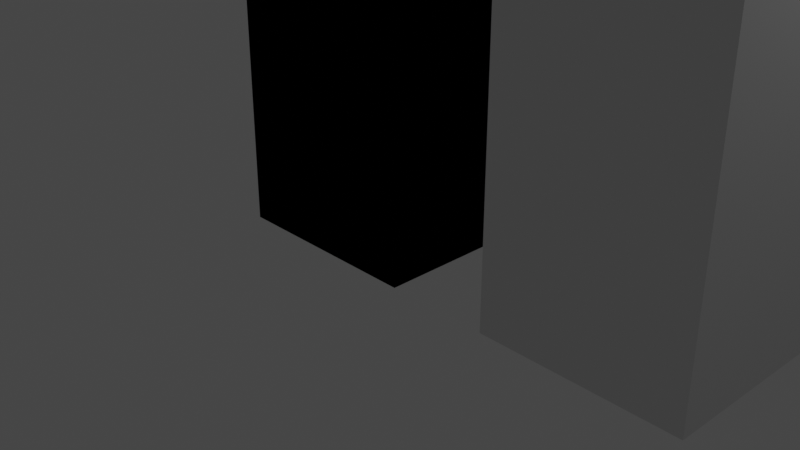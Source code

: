 # Source: Experemant_I_Forgot_How_Skinning_Worked_LOL_Sry.blend  (saved by Blender 4.1.15; exported with 4.5.12 LTS)
import bpy
from mathutils import Matrix  # noqa: F401  (used for matrix-valued properties, if any)

bpy.ops.wm.read_factory_settings(use_empty=True)
scene = bpy.context.scene
scene.name = 'Scene'

# ---- collections
col_collection = bpy.data.collections.new('Collection'); scene.collection.children.link(col_collection)

# ---- materials (node trees are filled in below, after node groups)
mat_material = bpy.data.materials.new('Material')
mat_material.alpha_threshold = 0.0
mat_material.use_transparent_shadow = False
mat_material.line_color = (0.0, 0.0, 0.0, 1.0)

# ---- material node trees
mat_material.use_nodes = True; mat_material.node_tree.nodes.clear()
_N = mat_material.node_tree.nodes; _L = mat_material.node_tree.links
n0 = _N.new('ShaderNodeOutputMaterial'); n0.name = 'Material Output'; n0.location = (300, 300)
n1 = _N.new('ShaderNodeBsdfPrincipled'); n1.name = 'Principled BSDF'; n1.location = (10, 300)
n1.distribution = 'GGX'
n1.subsurface_method = 'RANDOM_WALK_SKIN'
n1.inputs[2].default_value = 0.4
n1.inputs[3].default_value = 1.45
n1.inputs[27].default_value = (0.0, 0.0, 0.0, 1.0)
n1.inputs[28].default_value = 1.0
_L.new(n1.outputs[0], n0.inputs[0])
n0.is_active_output = True

# ---- world
world_world = bpy.data.worlds.new('World'); scene.world = world_world
world_world.use_nodes = True; world_world.node_tree.nodes.clear()
_N = world_world.node_tree.nodes; _L = world_world.node_tree.links
n0 = _N.new('ShaderNodeOutputWorld'); n0.name = 'World Output'; n0.location = (300, 300)
n1 = _N.new('ShaderNodeBackground'); n1.name = 'Background'; n1.location = (10, 300)
n1.inputs[0].default_value = (0.05088, 0.05088, 0.05088, 1.0)
_L.new(n1.outputs[0], n0.inputs[0])
n0.is_active_output = True
world_world.color = (0.05088, 0.05088, 0.05088)
world_world.use_sun_shadow = False
world_world.sun_shadow_jitter_overblur = 0.0

# ---- cameras
cam_camera = bpy.data.cameras.new('Camera')
cam_camera.clip_end = 100.0
cam_camera.ortho_scale = 7.314

# ---- lights
light_light = bpy.data.lights.new('Light', 'POINT')
light_light.transmission_factor = 0.0
light_light.use_soft_falloff = False
light_light.energy = 1000.0
light_light.shadow_soft_size = 0.1
light_light.shadow_maximum_resolution = 0.006
light_light.use_absolute_resolution = True

# ---- meshes
me_cube = bpy.data.meshes.new('Cube')
me_cube.from_pydata([(1.0, 1.0, 7.0), (1.0, 1.0, 0.0), (1.0, -1.0, 7.0), (1.0, -1.0, 0.0), (-1.0, 1.0, 7.0), (-1.0, 1.0, 0.0), (-1.0, -1.0, 7.0), (-1.0, -1.0, 0.0), (1.0, 1.0, 6.417), (1.0, 1.0, 5.833), (1.0, 1.0, 5.25), (1.0, 1.0, 4.667), (1.0, 1.0, 4.083), (1.0, 1.0, 3.5), (1.0, 1.0, 2.917), (1.0, 1.0, 2.333), (1.0, 1.0, 1.75), (1.0, 1.0, 1.167), (1.0, 1.0, 0.5833), (-1.0, -1.0, 0.5833), (-1.0, -1.0, 1.167), (-1.0, -1.0, 1.75), (-1.0, -1.0, 2.333), (-1.0, -1.0, 2.917), (-1.0, -1.0, 3.5), (-1.0, -1.0, 4.083), (-1.0, -1.0, 4.667), (-1.0, -1.0, 5.25), (-1.0, -1.0, 5.833), (-1.0, -1.0, 6.417), (1.0, -1.0, 6.417), (1.0, -1.0, 5.833), (1.0, -1.0, 5.25), (1.0, -1.0, 4.667), (1.0, -1.0, 4.083), (1.0, -1.0, 3.5), (1.0, -1.0, 2.917), (1.0, -1.0, 2.333), (1.0, -1.0, 1.75), (1.0, -1.0, 1.167), (1.0, -1.0, 0.5833), (-1.0, 1.0, 6.417), (-1.0, 1.0, 5.833), (-1.0, 1.0, 5.25), (-1.0, 1.0, 4.667), (-1.0, 1.0, 4.083), (-1.0, 1.0, 3.5), (-1.0, 1.0, 2.917), (-1.0, 1.0, 2.333), (-1.0, 1.0, 1.75), (-1.0, 1.0, 1.167), (-1.0, 1.0, 0.5833)], [], [(0, 4, 6, 2), (30, 2, 6, 29), (29, 6, 4, 41), (5, 1, 3, 7), (8, 0, 2, 30), (41, 4, 0, 8), (5, 51, 18, 1), (51, 50, 17, 18), (50, 49, 16, 17), (49, 48, 15, 16), (48, 47, 14, 15), (47, 46, 13, 14), (46, 45, 12, 13), (45, 44, 11, 12), (44, 43, 10, 11), (43, 42, 9, 10), (42, 41, 8, 9), (1, 18, 40, 3), (18, 17, 39, 40), (17, 16, 38, 39), (16, 15, 37, 38), (15, 14, 36, 37), (14, 13, 35, 36), (13, 12, 34, 35), (12, 11, 33, 34), (11, 10, 32, 33), (10, 9, 31, 32), (9, 8, 30, 31), (7, 19, 51, 5), (19, 20, 50, 51), (20, 21, 49, 50), (21, 22, 48, 49), (22, 23, 47, 48), (23, 24, 46, 47), (24, 25, 45, 46), (25, 26, 44, 45), (26, 27, 43, 44), (27, 28, 42, 43), (28, 29, 41, 42), (3, 40, 19, 7), (40, 39, 20, 19), (39, 38, 21, 20), (38, 37, 22, 21), (37, 36, 23, 22), (36, 35, 24, 23), (35, 34, 25, 24), (34, 33, 26, 25), (33, 32, 27, 26), (32, 31, 28, 27), (31, 30, 29, 28)])
_uv = me_cube.uv_layers.new(name='UVMap')
_uv.uv.foreach_set('vector', [0.625, 0.5, 0.875, 0.5, 0.875, 0.75, 0.625, 0.75, 0.6042, 0.75, 0.625, 0.75, 0.625, 1.0, 0.6042, 1.0, 0.6042, 0.0, 0.625, 0.0, 0.625, 0.25, 0.6042, 0.25, 0.125, 0.5, 0.375, 0.5, 0.375, 0.75, 0.125, 0.75, 0.6042, 0.5, 0.625, 0.5, 0.625, 0.75, 0.6042, 0.75, 0.6042, 0.25, 0.625, 0.25, 0.625, 0.5, 0.6042, 0.5, 0.375, 0.25, 0.3958, 0.25, 0.3958, 0.5, 0.375, 0.5, 0.3958, 0.25, 0.4167, 0.25, 0.4167, 0.5, 0.3958, 0.5, 0.4167, 0.25, 0.4375, 0.25, 0.4375, 0.5, 0.4167, 0.5, 0.4375, 0.25, 0.4583, 0.25, 0.4583, 0.5, 0.4375, 0.5, 0.4583, 0.25, 0.4792, 0.25, 0.4792, 0.5, 0.4583, 0.5, 0.4792, 0.25, 0.5, 0.25, 0.5, 0.5, 0.4792, 0.5, 0.5, 0.25, 0.5208, 0.25, 0.5208, 0.5, 0.5, 0.5, 0.5208, 0.25, 0.5417, 0.25, 0.5417, 0.5, 0.5208, 0.5, 0.5417, 0.25, 0.5625, 0.25, 0.5625, 0.5, 0.5417, 0.5, 0.5625, 0.25, 0.5833, 0.25, 0.5833, 0.5, 0.5625, 0.5, 0.5833, 0.25, 0.6042, 0.25, 0.6042, 0.5, 0.5833, 0.5, 0.375, 0.5, 0.3958, 0.5, 0.3958, 0.75, 0.375, 0.75, 0.3958, 0.5, 0.4167, 0.5, 0.4167, 0.75, 0.3958, 0.75, 0.4167, 0.5, 0.4375, 0.5, 0.4375, 0.75, 0.4167, 0.75, 0.4375, 0.5, 0.4583, 0.5, 0.4583, 0.75, 0.4375, 0.75, 0.4583, 0.5, 0.4792, 0.5, 0.4792, 0.75, 0.4583, 0.75, 0.4792, 0.5, 0.5, 0.5, 0.5, 0.75, 0.4792, 0.75, 0.5, 0.5, 0.5208, 0.5, 0.5208, 0.75, 0.5, 0.75, 0.5208, 0.5, 0.5417, 0.5, 0.5417, 0.75, 0.5208, 0.75, 0.5417, 0.5, 0.5625, 0.5, 0.5625, 0.75, 0.5417, 0.75, 0.5625, 0.5, 0.5833, 0.5, 0.5833, 0.75, 0.5625, 0.75, 0.5833, 0.5, 0.6042, 0.5, 0.6042, 0.75, 0.5833, 0.75, 0.375, 0.0, 0.3958, 0.0, 0.3958, 0.25, 0.375, 0.25, 0.3958, 0.0, 0.4167, 0.0, 0.4167, 0.25, 0.3958, 0.25, 0.4167, 0.0, 0.4375, 0.0, 0.4375, 0.25, 0.4167, 0.25, 0.4375, 0.0, 0.4583, 0.0, 0.4583, 0.25, 0.4375, 0.25, 0.4583, 0.0, 0.4792, 0.0, 0.4792, 0.25, 0.4583, 0.25, 0.4792, 0.0, 0.5, 0.0, 0.5, 0.25, 0.4792, 0.25, 0.5, 0.0, 0.5208, 0.0, 0.5208, 0.25, 0.5, 0.25, 0.5208, 0.0, 0.5417, 0.0, 0.5417, 0.25, 0.5208, 0.25, 0.5417, 0.0, 0.5625, 0.0, 0.5625, 0.25, 0.5417, 0.25, 0.5625, 0.0, 0.5833, 0.0, 0.5833, 0.25, 0.5625, 0.25, 0.5833, 0.0, 0.6042, 0.0, 0.6042, 0.25, 0.5833, 0.25, 0.375, 0.75, 0.3958, 0.75, 0.3958, 1.0, 0.375, 1.0, 0.3958, 0.75, 0.4167, 0.75, 0.4167, 1.0, 0.3958, 1.0, 0.4167, 0.75, 0.4375, 0.75, 0.4375, 1.0, 0.4167, 1.0, 0.4375, 0.75, 0.4583, 0.75, 0.4583, 1.0, 0.4375, 1.0, 0.4583, 0.75, 0.4792, 0.75, 0.4792, 1.0, 0.4583, 1.0, 0.4792, 0.75, 0.5, 0.75, 0.5, 1.0, 0.4792, 1.0, 0.5, 0.75, 0.5208, 0.75, 0.5208, 1.0, 0.5, 1.0, 0.5208, 0.75, 0.5417, 0.75, 0.5417, 1.0, 0.5208, 1.0, 0.5417, 0.75, 0.5625, 0.75, 0.5625, 1.0, 0.5417, 1.0, 0.5625, 0.75, 0.5833, 0.75, 0.5833, 1.0, 0.5625, 1.0, 0.5833, 0.75, 0.6042, 0.75, 0.6042, 1.0, 0.5833, 1.0])
me_cube.materials.append(mat_material)
me_cube.use_remesh_preserve_volume = False
me_cube.use_remesh_preserve_attributes = False
me_cube.use_mirror_vertex_groups = False
me_cube.update()
me_cube_001 = bpy.data.meshes.new('Cube.001')
me_cube_001.from_pydata([(-1.0, -1.0, 0.0), (-1.0, -1.0, 7.0), (-1.0, 1.0, 0.0), (-1.0, 1.0, 7.0), (1.0, -1.0, 0.0), (1.0, -1.0, 7.0), (1.0, 1.0, 0.0), (1.0, 1.0, 7.0), (-1.0, -1.0, 0.2692), (-1.0, -1.0, 0.5385), (-1.0, -1.0, 0.8077), (-1.0, -1.0, 1.077), (-1.0, -1.0, 1.346), (-1.0, -1.0, 1.615), (-1.0, -1.0, 1.885), (-1.0, -1.0, 2.154), (-1.0, -1.0, 2.423), (-1.0, -1.0, 2.692), (-1.0, -1.0, 2.962), (-1.0, -1.0, 3.231), (-1.0, -1.0, 3.5), (-1.0, -1.0, 3.769), (-1.0, -1.0, 4.038), (-1.0, -1.0, 4.308), (-1.0, -1.0, 4.577), (-1.0, -1.0, 4.846), (-1.0, -1.0, 5.115), (-1.0, -1.0, 5.385), (-1.0, -1.0, 5.654), (-1.0, -1.0, 5.923), (-1.0, -1.0, 6.192), (-1.0, -1.0, 6.462), (-1.0, -1.0, 6.731), (-1.0, 1.0, 6.731), (-1.0, 1.0, 6.462), (-1.0, 1.0, 6.192), (-1.0, 1.0, 5.923), (-1.0, 1.0, 5.654), (-1.0, 1.0, 5.385), (-1.0, 1.0, 5.115), (-1.0, 1.0, 4.846), (-1.0, 1.0, 4.577), (-1.0, 1.0, 4.308), (-1.0, 1.0, 4.038), (-1.0, 1.0, 3.769), (-1.0, 1.0, 3.5), (-1.0, 1.0, 3.231), (-1.0, 1.0, 2.962), (-1.0, 1.0, 2.692), (-1.0, 1.0, 2.423), (-1.0, 1.0, 2.154), (-1.0, 1.0, 1.885), (-1.0, 1.0, 1.615), (-1.0, 1.0, 1.346), (-1.0, 1.0, 1.077), (-1.0, 1.0, 0.8077), (-1.0, 1.0, 0.5385), (-1.0, 1.0, 0.2692), (1.0, 1.0, 6.731), (1.0, 1.0, 6.462), (1.0, 1.0, 6.192), (1.0, 1.0, 5.923), (1.0, 1.0, 5.654), (1.0, 1.0, 5.385), (1.0, 1.0, 5.115), (1.0, 1.0, 4.846), (1.0, 1.0, 4.577), (1.0, 1.0, 4.308), (1.0, 1.0, 4.038), (1.0, 1.0, 3.769), (1.0, 1.0, 3.5), (1.0, 1.0, 3.231), (1.0, 1.0, 2.962), (1.0, 1.0, 2.692), (1.0, 1.0, 2.423), (1.0, 1.0, 2.154), (1.0, 1.0, 1.885), (1.0, 1.0, 1.615), (1.0, 1.0, 1.346), (1.0, 1.0, 1.077), (1.0, 1.0, 0.8077), (1.0, 1.0, 0.5385), (1.0, 1.0, 0.2692), (1.0, -1.0, 6.731), (1.0, -1.0, 6.462), (1.0, -1.0, 6.192), (1.0, -1.0, 5.923), (1.0, -1.0, 5.654), (1.0, -1.0, 5.385), (1.0, -1.0, 5.115), (1.0, -1.0, 4.846), (1.0, -1.0, 4.577), (1.0, -1.0, 4.308), (1.0, -1.0, 4.038), (1.0, -1.0, 3.769), (1.0, -1.0, 3.5), (1.0, -1.0, 3.231), (1.0, -1.0, 2.962), (1.0, -1.0, 2.692), (1.0, -1.0, 2.423), (1.0, -1.0, 2.154), (1.0, -1.0, 1.885), (1.0, -1.0, 1.615), (1.0, -1.0, 1.346), (1.0, -1.0, 1.077), (1.0, -1.0, 0.8077), (1.0, -1.0, 0.5385), (1.0, -1.0, 0.2692), (2.045, -1.0, 0.0), (2.045, -1.0, 7.0), (2.045, 1.0, 0.0), (2.045, 1.0, 7.0), (4.045, -1.0, 0.0), (4.045, -1.0, 7.0), (4.045, 1.0, 0.0), (4.045, 1.0, 7.0), (2.045, -1.0, 0.2692), (2.045, -1.0, 0.5385), (2.045, -1.0, 0.8077), (2.045, -1.0, 1.077), (2.045, -1.0, 1.346), (2.045, -1.0, 1.615), (2.045, -1.0, 1.885), (2.045, -1.0, 2.154), (2.045, -1.0, 2.423), (2.045, -1.0, 2.692), (2.045, -1.0, 2.962), (2.045, -1.0, 3.231), (2.045, -1.0, 3.5), (2.045, -1.0, 3.769), (2.045, -1.0, 4.038), (2.045, -1.0, 4.308), (2.045, -1.0, 4.577), (2.045, -1.0, 4.846), (2.045, -1.0, 5.115), (2.045, -1.0, 5.385), (2.045, -1.0, 5.654), (2.045, -1.0, 5.923), (2.045, -1.0, 6.192), (2.045, -1.0, 6.462), (2.045, -1.0, 6.731), (2.045, 1.0, 6.731), (2.045, 1.0, 6.462), (2.045, 1.0, 6.192), (2.045, 1.0, 5.923), (2.045, 1.0, 5.654), (2.045, 1.0, 5.385), (2.045, 1.0, 5.115), (2.045, 1.0, 4.846), (2.045, 1.0, 4.577), (2.045, 1.0, 4.308), (2.045, 1.0, 4.038), (2.045, 1.0, 3.769), (2.045, 1.0, 3.5), (2.045, 1.0, 3.231), (2.045, 1.0, 2.962), (2.045, 1.0, 2.692), (2.045, 1.0, 2.423), (2.045, 1.0, 2.154), (2.045, 1.0, 1.885), (2.045, 1.0, 1.615), (2.045, 1.0, 1.346), (2.045, 1.0, 1.077), (2.045, 1.0, 0.8077), (2.045, 1.0, 0.5385), (2.045, 1.0, 0.2692), (4.045, 1.0, 6.731), (4.045, 1.0, 6.462), (4.045, 1.0, 6.192), (4.045, 1.0, 5.923), (4.045, 1.0, 5.654), (4.045, 1.0, 5.385), (4.045, 1.0, 5.115), (4.045, 1.0, 4.846), (4.045, 1.0, 4.577), (4.045, 1.0, 4.308), (4.045, 1.0, 4.038), (4.045, 1.0, 3.769), (4.045, 1.0, 3.5), (4.045, 1.0, 3.231), (4.045, 1.0, 2.962), (4.045, 1.0, 2.692), (4.045, 1.0, 2.423), (4.045, 1.0, 2.154), (4.045, 1.0, 1.885), (4.045, 1.0, 1.615), (4.045, 1.0, 1.346), (4.045, 1.0, 1.077), (4.045, 1.0, 0.8077), (4.045, 1.0, 0.5385), (4.045, 1.0, 0.2692), (4.045, -1.0, 6.731), (4.045, -1.0, 6.462), (4.045, -1.0, 6.192), (4.045, -1.0, 5.923), (4.045, -1.0, 5.654), (4.045, -1.0, 5.385), (4.045, -1.0, 5.115), (4.045, -1.0, 4.846), (4.045, -1.0, 4.577), (4.045, -1.0, 4.308), (4.045, -1.0, 4.038), (4.045, -1.0, 3.769), (4.045, -1.0, 3.5), (4.045, -1.0, 3.231), (4.045, -1.0, 2.962), (4.045, -1.0, 2.692), (4.045, -1.0, 2.423), (4.045, -1.0, 2.154), (4.045, -1.0, 1.885), (4.045, -1.0, 1.615), (4.045, -1.0, 1.346), (4.045, -1.0, 1.077), (4.045, -1.0, 0.8077), (4.045, -1.0, 0.5385), (4.045, -1.0, 0.2692)], [], [(32, 1, 3, 33), (33, 3, 7, 58), (58, 7, 5, 83), (83, 5, 1, 32), (2, 6, 4, 0), (7, 3, 1, 5), (4, 107, 8, 0), (107, 106, 9, 8), (106, 105, 10, 9), (105, 104, 11, 10), (104, 103, 12, 11), (103, 102, 13, 12), (102, 101, 14, 13), (101, 100, 15, 14), (100, 99, 16, 15), (99, 98, 17, 16), (98, 97, 18, 17), (97, 96, 19, 18), (96, 95, 20, 19), (95, 94, 21, 20), (94, 93, 22, 21), (93, 92, 23, 22), (92, 91, 24, 23), (91, 90, 25, 24), (90, 89, 26, 25), (89, 88, 27, 26), (88, 87, 28, 27), (87, 86, 29, 28), (86, 85, 30, 29), (85, 84, 31, 30), (84, 83, 32, 31), (6, 82, 107, 4), (82, 81, 106, 107), (81, 80, 105, 106), (80, 79, 104, 105), (79, 78, 103, 104), (78, 77, 102, 103), (77, 76, 101, 102), (76, 75, 100, 101), (75, 74, 99, 100), (74, 73, 98, 99), (73, 72, 97, 98), (72, 71, 96, 97), (71, 70, 95, 96), (70, 69, 94, 95), (69, 68, 93, 94), (68, 67, 92, 93), (67, 66, 91, 92), (66, 65, 90, 91), (65, 64, 89, 90), (64, 63, 88, 89), (63, 62, 87, 88), (62, 61, 86, 87), (61, 60, 85, 86), (60, 59, 84, 85), (59, 58, 83, 84), (2, 57, 82, 6), (57, 56, 81, 82), (56, 55, 80, 81), (55, 54, 79, 80), (54, 53, 78, 79), (53, 52, 77, 78), (52, 51, 76, 77), (51, 50, 75, 76), (50, 49, 74, 75), (49, 48, 73, 74), (48, 47, 72, 73), (47, 46, 71, 72), (46, 45, 70, 71), (45, 44, 69, 70), (44, 43, 68, 69), (43, 42, 67, 68), (42, 41, 66, 67), (41, 40, 65, 66), (40, 39, 64, 65), (39, 38, 63, 64), (38, 37, 62, 63), (37, 36, 61, 62), (36, 35, 60, 61), (35, 34, 59, 60), (34, 33, 58, 59), (0, 8, 57, 2), (8, 9, 56, 57), (9, 10, 55, 56), (10, 11, 54, 55), (11, 12, 53, 54), (12, 13, 52, 53), (13, 14, 51, 52), (14, 15, 50, 51), (15, 16, 49, 50), (16, 17, 48, 49), (17, 18, 47, 48), (18, 19, 46, 47), (19, 20, 45, 46), (20, 21, 44, 45), (21, 22, 43, 44), (22, 23, 42, 43), (23, 24, 41, 42), (24, 25, 40, 41), (25, 26, 39, 40), (26, 27, 38, 39), (27, 28, 37, 38), (28, 29, 36, 37), (29, 30, 35, 36), (30, 31, 34, 35), (31, 32, 33, 34), (140, 109, 111, 141), (141, 111, 115, 166), (166, 115, 113, 191), (191, 113, 109, 140), (110, 114, 112, 108), (115, 111, 109, 113), (112, 215, 116, 108), (215, 214, 117, 116), (214, 213, 118, 117), (213, 212, 119, 118), (212, 211, 120, 119), (211, 210, 121, 120), (210, 209, 122, 121), (209, 208, 123, 122), (208, 207, 124, 123), (207, 206, 125, 124), (206, 205, 126, 125), (205, 204, 127, 126), (204, 203, 128, 127), (203, 202, 129, 128), (202, 201, 130, 129), (201, 200, 131, 130), (200, 199, 132, 131), (199, 198, 133, 132), (198, 197, 134, 133), (197, 196, 135, 134), (196, 195, 136, 135), (195, 194, 137, 136), (194, 193, 138, 137), (193, 192, 139, 138), (192, 191, 140, 139), (114, 190, 215, 112), (190, 189, 214, 215), (189, 188, 213, 214), (188, 187, 212, 213), (187, 186, 211, 212), (186, 185, 210, 211), (185, 184, 209, 210), (184, 183, 208, 209), (183, 182, 207, 208), (182, 181, 206, 207), (181, 180, 205, 206), (180, 179, 204, 205), (179, 178, 203, 204), (178, 177, 202, 203), (177, 176, 201, 202), (176, 175, 200, 201), (175, 174, 199, 200), (174, 173, 198, 199), (173, 172, 197, 198), (172, 171, 196, 197), (171, 170, 195, 196), (170, 169, 194, 195), (169, 168, 193, 194), (168, 167, 192, 193), (167, 166, 191, 192), (110, 165, 190, 114), (165, 164, 189, 190), (164, 163, 188, 189), (163, 162, 187, 188), (162, 161, 186, 187), (161, 160, 185, 186), (160, 159, 184, 185), (159, 158, 183, 184), (158, 157, 182, 183), (157, 156, 181, 182), (156, 155, 180, 181), (155, 154, 179, 180), (154, 153, 178, 179), (153, 152, 177, 178), (152, 151, 176, 177), (151, 150, 175, 176), (150, 149, 174, 175), (149, 148, 173, 174), (148, 147, 172, 173), (147, 146, 171, 172), (146, 145, 170, 171), (145, 144, 169, 170), (144, 143, 168, 169), (143, 142, 167, 168), (142, 141, 166, 167), (108, 116, 165, 110), (116, 117, 164, 165), (117, 118, 163, 164), (118, 119, 162, 163), (119, 120, 161, 162), (120, 121, 160, 161), (121, 122, 159, 160), (122, 123, 158, 159), (123, 124, 157, 158), (124, 125, 156, 157), (125, 126, 155, 156), (126, 127, 154, 155), (127, 128, 153, 154), (128, 129, 152, 153), (129, 130, 151, 152), (130, 131, 150, 151), (131, 132, 149, 150), (132, 133, 148, 149), (133, 134, 147, 148), (134, 135, 146, 147), (135, 136, 145, 146), (136, 137, 144, 145), (137, 138, 143, 144), (138, 139, 142, 143), (139, 140, 141, 142)])
_uv = me_cube_001.uv_layers.new(name='UVMap')
_uv.uv.foreach_set('vector', [0.6154, 0.0, 0.625, 0.0, 0.625, 0.25, 0.6154, 0.25, 0.6154, 0.25, 0.625, 0.25, 0.625, 0.5, 0.6154, 0.5, 0.6154, 0.5, 0.625, 0.5, 0.625, 0.75, 0.6154, 0.75, 0.6154, 0.75, 0.625, 0.75, 0.625, 1.0, 0.6154, 1.0, 0.125, 0.5, 0.375, 0.5, 0.375, 0.75, 0.125, 0.75, 0.625, 0.5, 0.875, 0.5, 0.875, 0.75, 0.625, 0.75, 0.375, 0.75, 0.3846, 0.75, 0.3846, 1.0, 0.375, 1.0, 0.3846, 0.75, 0.3942, 0.75, 0.3942, 1.0, 0.3846, 1.0, 0.3942, 0.75, 0.4038, 0.75, 0.4038, 1.0, 0.3942, 1.0, 0.4038, 0.75, 0.4135, 0.75, 0.4135, 1.0, 0.4038, 1.0, 0.4135, 0.75, 0.4231, 0.75, 0.4231, 1.0, 0.4135, 1.0, 0.4231, 0.75, 0.4327, 0.75, 0.4327, 1.0, 0.4231, 1.0, 0.4327, 0.75, 0.4423, 0.75, 0.4423, 1.0, 0.4327, 1.0, 0.4423, 0.75, 0.4519, 0.75, 0.4519, 1.0, 0.4423, 1.0, 0.4519, 0.75, 0.4615, 0.75, 0.4615, 1.0, 0.4519, 1.0, 0.4615, 0.75, 0.4712, 0.75, 0.4712, 1.0, 0.4615, 1.0, 0.4712, 0.75, 0.4808, 0.75, 0.4808, 1.0, 0.4712, 1.0, 0.4808, 0.75, 0.4904, 0.75, 0.4904, 1.0, 0.4808, 1.0, 0.4904, 0.75, 0.5, 0.75, 0.5, 1.0, 0.4904, 1.0, 0.5, 0.75, 0.5096, 0.75, 0.5096, 1.0, 0.5, 1.0, 0.5096, 0.75, 0.5192, 0.75, 0.5192, 1.0, 0.5096, 1.0, 0.5192, 0.75, 0.5288, 0.75, 0.5288, 1.0, 0.5192, 1.0, 0.5288, 0.75, 0.5385, 0.75, 0.5385, 1.0, 0.5288, 1.0, 0.5385, 0.75, 0.5481, 0.75, 0.5481, 1.0, 0.5385, 1.0, 0.5481, 0.75, 0.5577, 0.75, 0.5577, 1.0, 0.5481, 1.0, 0.5577, 0.75, 0.5673, 0.75, 0.5673, 1.0, 0.5577, 1.0, 0.5673, 0.75, 0.5769, 0.75, 0.5769, 1.0, 0.5673, 1.0, 0.5769, 0.75, 0.5865, 0.75, 0.5865, 1.0, 0.5769, 1.0, 0.5865, 0.75, 0.5962, 0.75, 0.5962, 1.0, 0.5865, 1.0, 0.5962, 0.75, 0.6058, 0.75, 0.6058, 1.0, 0.5962, 1.0, 0.6058, 0.75, 0.6154, 0.75, 0.6154, 1.0, 0.6058, 1.0, 0.375, 0.5, 0.3846, 0.5, 0.3846, 0.75, 0.375, 0.75, 0.3846, 0.5, 0.3942, 0.5, 0.3942, 0.75, 0.3846, 0.75, 0.3942, 0.5, 0.4038, 0.5, 0.4038, 0.75, 0.3942, 0.75, 0.4038, 0.5, 0.4135, 0.5, 0.4135, 0.75, 0.4038, 0.75, 0.4135, 0.5, 0.4231, 0.5, 0.4231, 0.75, 0.4135, 0.75, 0.4231, 0.5, 0.4327, 0.5, 0.4327, 0.75, 0.4231, 0.75, 0.4327, 0.5, 0.4423, 0.5, 0.4423, 0.75, 0.4327, 0.75, 0.4423, 0.5, 0.4519, 0.5, 0.4519, 0.75, 0.4423, 0.75, 0.4519, 0.5, 0.4615, 0.5, 0.4615, 0.75, 0.4519, 0.75, 0.4615, 0.5, 0.4712, 0.5, 0.4712, 0.75, 0.4615, 0.75, 0.4712, 0.5, 0.4808, 0.5, 0.4808, 0.75, 0.4712, 0.75, 0.4808, 0.5, 0.4904, 0.5, 0.4904, 0.75, 0.4808, 0.75, 0.4904, 0.5, 0.5, 0.5, 0.5, 0.75, 0.4904, 0.75, 0.5, 0.5, 0.5096, 0.5, 0.5096, 0.75, 0.5, 0.75, 0.5096, 0.5, 0.5192, 0.5, 0.5192, 0.75, 0.5096, 0.75, 0.5192, 0.5, 0.5288, 0.5, 0.5288, 0.75, 0.5192, 0.75, 0.5288, 0.5, 0.5385, 0.5, 0.5385, 0.75, 0.5288, 0.75, 0.5385, 0.5, 0.5481, 0.5, 0.5481, 0.75, 0.5385, 0.75, 0.5481, 0.5, 0.5577, 0.5, 0.5577, 0.75, 0.5481, 0.75, 0.5577, 0.5, 0.5673, 0.5, 0.5673, 0.75, 0.5577, 0.75, 0.5673, 0.5, 0.5769, 0.5, 0.5769, 0.75, 0.5673, 0.75, 0.5769, 0.5, 0.5865, 0.5, 0.5865, 0.75, 0.5769, 0.75, 0.5865, 0.5, 0.5962, 0.5, 0.5962, 0.75, 0.5865, 0.75, 0.5962, 0.5, 0.6058, 0.5, 0.6058, 0.75, 0.5962, 0.75, 0.6058, 0.5, 0.6154, 0.5, 0.6154, 0.75, 0.6058, 0.75, 0.375, 0.25, 0.3846, 0.25, 0.3846, 0.5, 0.375, 0.5, 0.3846, 0.25, 0.3942, 0.25, 0.3942, 0.5, 0.3846, 0.5, 0.3942, 0.25, 0.4038, 0.25, 0.4038, 0.5, 0.3942, 0.5, 0.4038, 0.25, 0.4135, 0.25, 0.4135, 0.5, 0.4038, 0.5, 0.4135, 0.25, 0.4231, 0.25, 0.4231, 0.5, 0.4135, 0.5, 0.4231, 0.25, 0.4327, 0.25, 0.4327, 0.5, 0.4231, 0.5, 0.4327, 0.25, 0.4423, 0.25, 0.4423, 0.5, 0.4327, 0.5, 0.4423, 0.25, 0.4519, 0.25, 0.4519, 0.5, 0.4423, 0.5, 0.4519, 0.25, 0.4615, 0.25, 0.4615, 0.5, 0.4519, 0.5, 0.4615, 0.25, 0.4712, 0.25, 0.4712, 0.5, 0.4615, 0.5, 0.4712, 0.25, 0.4808, 0.25, 0.4808, 0.5, 0.4712, 0.5, 0.4808, 0.25, 0.4904, 0.25, 0.4904, 0.5, 0.4808, 0.5, 0.4904, 0.25, 0.5, 0.25, 0.5, 0.5, 0.4904, 0.5, 0.5, 0.25, 0.5096, 0.25, 0.5096, 0.5, 0.5, 0.5, 0.5096, 0.25, 0.5192, 0.25, 0.5192, 0.5, 0.5096, 0.5, 0.5192, 0.25, 0.5288, 0.25, 0.5288, 0.5, 0.5192, 0.5, 0.5288, 0.25, 0.5385, 0.25, 0.5385, 0.5, 0.5288, 0.5, 0.5385, 0.25, 0.5481, 0.25, 0.5481, 0.5, 0.5385, 0.5, 0.5481, 0.25, 0.5577, 0.25, 0.5577, 0.5, 0.5481, 0.5, 0.5577, 0.25, 0.5673, 0.25, 0.5673, 0.5, 0.5577, 0.5, 0.5673, 0.25, 0.5769, 0.25, 0.5769, 0.5, 0.5673, 0.5, 0.5769, 0.25, 0.5865, 0.25, 0.5865, 0.5, 0.5769, 0.5, 0.5865, 0.25, 0.5962, 0.25, 0.5962, 0.5, 0.5865, 0.5, 0.5962, 0.25, 0.6058, 0.25, 0.6058, 0.5, 0.5962, 0.5, 0.6058, 0.25, 0.6154, 0.25, 0.6154, 0.5, 0.6058, 0.5, 0.375, 0.0, 0.3846, 0.0, 0.3846, 0.25, 0.375, 0.25, 0.3846, 0.0, 0.3942, 0.0, 0.3942, 0.25, 0.3846, 0.25, 0.3942, 0.0, 0.4038, 0.0, 0.4038, 0.25, 0.3942, 0.25, 0.4038, 0.0, 0.4135, 0.0, 0.4135, 0.25, 0.4038, 0.25, 0.4135, 0.0, 0.4231, 0.0, 0.4231, 0.25, 0.4135, 0.25, 0.4231, 0.0, 0.4327, 0.0, 0.4327, 0.25, 0.4231, 0.25, 0.4327, 0.0, 0.4423, 0.0, 0.4423, 0.25, 0.4327, 0.25, 0.4423, 0.0, 0.4519, 0.0, 0.4519, 0.25, 0.4423, 0.25, 0.4519, 0.0, 0.4615, 0.0, 0.4615, 0.25, 0.4519, 0.25, 0.4615, 0.0, 0.4712, 0.0, 0.4712, 0.25, 0.4615, 0.25, 0.4712, 0.0, 0.4808, 0.0, 0.4808, 0.25, 0.4712, 0.25, 0.4808, 0.0, 0.4904, 0.0, 0.4904, 0.25, 0.4808, 0.25, 0.4904, 0.0, 0.5, 0.0, 0.5, 0.25, 0.4904, 0.25, 0.5, 0.0, 0.5096, 0.0, 0.5096, 0.25, 0.5, 0.25, 0.5096, 0.0, 0.5192, 0.0, 0.5192, 0.25, 0.5096, 0.25, 0.5192, 0.0, 0.5288, 0.0, 0.5288, 0.25, 0.5192, 0.25, 0.5288, 0.0, 0.5385, 0.0, 0.5385, 0.25, 0.5288, 0.25, 0.5385, 0.0, 0.5481, 0.0, 0.5481, 0.25, 0.5385, 0.25, 0.5481, 0.0, 0.5577, 0.0, 0.5577, 0.25, 0.5481, 0.25, 0.5577, 0.0, 0.5673, 0.0, 0.5673, 0.25, 0.5577, 0.25, 0.5673, 0.0, 0.5769, 0.0, 0.5769, 0.25, 0.5673, 0.25, 0.5769, 0.0, 0.5865, 0.0, 0.5865, 0.25, 0.5769, 0.25, 0.5865, 0.0, 0.5962, 0.0, 0.5962, 0.25, 0.5865, 0.25, 0.5962, 0.0, 0.6058, 0.0, 0.6058, 0.25, 0.5962, 0.25, 0.6058, 0.0, 0.6154, 0.0, 0.6154, 0.25, 0.6058, 0.25, 0.6154, 0.0, 0.625, 0.0, 0.625, 0.25, 0.6154, 0.25, 0.6154, 0.25, 0.625, 0.25, 0.625, 0.5, 0.6154, 0.5, 0.6154, 0.5, 0.625, 0.5, 0.625, 0.75, 0.6154, 0.75, 0.6154, 0.75, 0.625, 0.75, 0.625, 1.0, 0.6154, 1.0, 0.125, 0.5, 0.375, 0.5, 0.375, 0.75, 0.125, 0.75, 0.625, 0.5, 0.875, 0.5, 0.875, 0.75, 0.625, 0.75, 0.375, 0.75, 0.3846, 0.75, 0.3846, 1.0, 0.375, 1.0, 0.3846, 0.75, 0.3942, 0.75, 0.3942, 1.0, 0.3846, 1.0, 0.3942, 0.75, 0.4038, 0.75, 0.4038, 1.0, 0.3942, 1.0, 0.4038, 0.75, 0.4135, 0.75, 0.4135, 1.0, 0.4038, 1.0, 0.4135, 0.75, 0.4231, 0.75, 0.4231, 1.0, 0.4135, 1.0, 0.4231, 0.75, 0.4327, 0.75, 0.4327, 1.0, 0.4231, 1.0, 0.4327, 0.75, 0.4423, 0.75, 0.4423, 1.0, 0.4327, 1.0, 0.4423, 0.75, 0.4519, 0.75, 0.4519, 1.0, 0.4423, 1.0, 0.4519, 0.75, 0.4615, 0.75, 0.4615, 1.0, 0.4519, 1.0, 0.4615, 0.75, 0.4712, 0.75, 0.4712, 1.0, 0.4615, 1.0, 0.4712, 0.75, 0.4808, 0.75, 0.4808, 1.0, 0.4712, 1.0, 0.4808, 0.75, 0.4904, 0.75, 0.4904, 1.0, 0.4808, 1.0, 0.4904, 0.75, 0.5, 0.75, 0.5, 1.0, 0.4904, 1.0, 0.5, 0.75, 0.5096, 0.75, 0.5096, 1.0, 0.5, 1.0, 0.5096, 0.75, 0.5192, 0.75, 0.5192, 1.0, 0.5096, 1.0, 0.5192, 0.75, 0.5288, 0.75, 0.5288, 1.0, 0.5192, 1.0, 0.5288, 0.75, 0.5385, 0.75, 0.5385, 1.0, 0.5288, 1.0, 0.5385, 0.75, 0.5481, 0.75, 0.5481, 1.0, 0.5385, 1.0, 0.5481, 0.75, 0.5577, 0.75, 0.5577, 1.0, 0.5481, 1.0, 0.5577, 0.75, 0.5673, 0.75, 0.5673, 1.0, 0.5577, 1.0, 0.5673, 0.75, 0.5769, 0.75, 0.5769, 1.0, 0.5673, 1.0, 0.5769, 0.75, 0.5865, 0.75, 0.5865, 1.0, 0.5769, 1.0, 0.5865, 0.75, 0.5962, 0.75, 0.5962, 1.0, 0.5865, 1.0, 0.5962, 0.75, 0.6058, 0.75, 0.6058, 1.0, 0.5962, 1.0, 0.6058, 0.75, 0.6154, 0.75, 0.6154, 1.0, 0.6058, 1.0, 0.375, 0.5, 0.3846, 0.5, 0.3846, 0.75, 0.375, 0.75, 0.3846, 0.5, 0.3942, 0.5, 0.3942, 0.75, 0.3846, 0.75, 0.3942, 0.5, 0.4038, 0.5, 0.4038, 0.75, 0.3942, 0.75, 0.4038, 0.5, 0.4135, 0.5, 0.4135, 0.75, 0.4038, 0.75, 0.4135, 0.5, 0.4231, 0.5, 0.4231, 0.75, 0.4135, 0.75, 0.4231, 0.5, 0.4327, 0.5, 0.4327, 0.75, 0.4231, 0.75, 0.4327, 0.5, 0.4423, 0.5, 0.4423, 0.75, 0.4327, 0.75, 0.4423, 0.5, 0.4519, 0.5, 0.4519, 0.75, 0.4423, 0.75, 0.4519, 0.5, 0.4615, 0.5, 0.4615, 0.75, 0.4519, 0.75, 0.4615, 0.5, 0.4712, 0.5, 0.4712, 0.75, 0.4615, 0.75, 0.4712, 0.5, 0.4808, 0.5, 0.4808, 0.75, 0.4712, 0.75, 0.4808, 0.5, 0.4904, 0.5, 0.4904, 0.75, 0.4808, 0.75, 0.4904, 0.5, 0.5, 0.5, 0.5, 0.75, 0.4904, 0.75, 0.5, 0.5, 0.5096, 0.5, 0.5096, 0.75, 0.5, 0.75, 0.5096, 0.5, 0.5192, 0.5, 0.5192, 0.75, 0.5096, 0.75, 0.5192, 0.5, 0.5288, 0.5, 0.5288, 0.75, 0.5192, 0.75, 0.5288, 0.5, 0.5385, 0.5, 0.5385, 0.75, 0.5288, 0.75, 0.5385, 0.5, 0.5481, 0.5, 0.5481, 0.75, 0.5385, 0.75, 0.5481, 0.5, 0.5577, 0.5, 0.5577, 0.75, 0.5481, 0.75, 0.5577, 0.5, 0.5673, 0.5, 0.5673, 0.75, 0.5577, 0.75, 0.5673, 0.5, 0.5769, 0.5, 0.5769, 0.75, 0.5673, 0.75, 0.5769, 0.5, 0.5865, 0.5, 0.5865, 0.75, 0.5769, 0.75, 0.5865, 0.5, 0.5962, 0.5, 0.5962, 0.75, 0.5865, 0.75, 0.5962, 0.5, 0.6058, 0.5, 0.6058, 0.75, 0.5962, 0.75, 0.6058, 0.5, 0.6154, 0.5, 0.6154, 0.75, 0.6058, 0.75, 0.375, 0.25, 0.3846, 0.25, 0.3846, 0.5, 0.375, 0.5, 0.3846, 0.25, 0.3942, 0.25, 0.3942, 0.5, 0.3846, 0.5, 0.3942, 0.25, 0.4038, 0.25, 0.4038, 0.5, 0.3942, 0.5, 0.4038, 0.25, 0.4135, 0.25, 0.4135, 0.5, 0.4038, 0.5, 0.4135, 0.25, 0.4231, 0.25, 0.4231, 0.5, 0.4135, 0.5, 0.4231, 0.25, 0.4327, 0.25, 0.4327, 0.5, 0.4231, 0.5, 0.4327, 0.25, 0.4423, 0.25, 0.4423, 0.5, 0.4327, 0.5, 0.4423, 0.25, 0.4519, 0.25, 0.4519, 0.5, 0.4423, 0.5, 0.4519, 0.25, 0.4615, 0.25, 0.4615, 0.5, 0.4519, 0.5, 0.4615, 0.25, 0.4712, 0.25, 0.4712, 0.5, 0.4615, 0.5, 0.4712, 0.25, 0.4808, 0.25, 0.4808, 0.5, 0.4712, 0.5, 0.4808, 0.25, 0.4904, 0.25, 0.4904, 0.5, 0.4808, 0.5, 0.4904, 0.25, 0.5, 0.25, 0.5, 0.5, 0.4904, 0.5, 0.5, 0.25, 0.5096, 0.25, 0.5096, 0.5, 0.5, 0.5, 0.5096, 0.25, 0.5192, 0.25, 0.5192, 0.5, 0.5096, 0.5, 0.5192, 0.25, 0.5288, 0.25, 0.5288, 0.5, 0.5192, 0.5, 0.5288, 0.25, 0.5385, 0.25, 0.5385, 0.5, 0.5288, 0.5, 0.5385, 0.25, 0.5481, 0.25, 0.5481, 0.5, 0.5385, 0.5, 0.5481, 0.25, 0.5577, 0.25, 0.5577, 0.5, 0.5481, 0.5, 0.5577, 0.25, 0.5673, 0.25, 0.5673, 0.5, 0.5577, 0.5, 0.5673, 0.25, 0.5769, 0.25, 0.5769, 0.5, 0.5673, 0.5, 0.5769, 0.25, 0.5865, 0.25, 0.5865, 0.5, 0.5769, 0.5, 0.5865, 0.25, 0.5962, 0.25, 0.5962, 0.5, 0.5865, 0.5, 0.5962, 0.25, 0.6058, 0.25, 0.6058, 0.5, 0.5962, 0.5, 0.6058, 0.25, 0.6154, 0.25, 0.6154, 0.5, 0.6058, 0.5, 0.375, 0.0, 0.3846, 0.0, 0.3846, 0.25, 0.375, 0.25, 0.3846, 0.0, 0.3942, 0.0, 0.3942, 0.25, 0.3846, 0.25, 0.3942, 0.0, 0.4038, 0.0, 0.4038, 0.25, 0.3942, 0.25, 0.4038, 0.0, 0.4135, 0.0, 0.4135, 0.25, 0.4038, 0.25, 0.4135, 0.0, 0.4231, 0.0, 0.4231, 0.25, 0.4135, 0.25, 0.4231, 0.0, 0.4327, 0.0, 0.4327, 0.25, 0.4231, 0.25, 0.4327, 0.0, 0.4423, 0.0, 0.4423, 0.25, 0.4327, 0.25, 0.4423, 0.0, 0.4519, 0.0, 0.4519, 0.25, 0.4423, 0.25, 0.4519, 0.0, 0.4615, 0.0, 0.4615, 0.25, 0.4519, 0.25, 0.4615, 0.0, 0.4712, 0.0, 0.4712, 0.25, 0.4615, 0.25, 0.4712, 0.0, 0.4808, 0.0, 0.4808, 0.25, 0.4712, 0.25, 0.4808, 0.0, 0.4904, 0.0, 0.4904, 0.25, 0.4808, 0.25, 0.4904, 0.0, 0.5, 0.0, 0.5, 0.25, 0.4904, 0.25, 0.5, 0.0, 0.5096, 0.0, 0.5096, 0.25, 0.5, 0.25, 0.5096, 0.0, 0.5192, 0.0, 0.5192, 0.25, 0.5096, 0.25, 0.5192, 0.0, 0.5288, 0.0, 0.5288, 0.25, 0.5192, 0.25, 0.5288, 0.0, 0.5385, 0.0, 0.5385, 0.25, 0.5288, 0.25, 0.5385, 0.0, 0.5481, 0.0, 0.5481, 0.25, 0.5385, 0.25, 0.5481, 0.0, 0.5577, 0.0, 0.5577, 0.25, 0.5481, 0.25, 0.5577, 0.0, 0.5673, 0.0, 0.5673, 0.25, 0.5577, 0.25, 0.5673, 0.0, 0.5769, 0.0, 0.5769, 0.25, 0.5673, 0.25, 0.5769, 0.0, 0.5865, 0.0, 0.5865, 0.25, 0.5769, 0.25, 0.5865, 0.0, 0.5962, 0.0, 0.5962, 0.25, 0.5865, 0.25, 0.5962, 0.0, 0.6058, 0.0, 0.6058, 0.25, 0.5962, 0.25, 0.6058, 0.0, 0.6154, 0.0, 0.6154, 0.25, 0.6058, 0.25])
me_cube_001.update()
arm_armature = bpy.data.armatures.new('Armature')  # bones are not reproduced
arm_armature_001 = bpy.data.armatures.new('Armature.001')  # bones are not reproduced

# ---- objects
ob_cube = bpy.data.objects.new('Cube', me_cube)
ob_light = bpy.data.objects.new('Light', light_light)
ob_camera = bpy.data.objects.new('Camera', cam_camera)
ob_armature = bpy.data.objects.new('Armature', arm_armature)
ob_cube_001 = bpy.data.objects.new('Cube.001', me_cube_001)
ob_armature_001 = bpy.data.objects.new('Armature.001', arm_armature_001)

# ---- transforms, parenting, visibility, modifiers, constraints
ob_cube.parent = ob_armature
ob_cube.location = (0.0, 0.0, 0.0)
ob_cube.lock_rotations_4d = False
ob_cube.empty_display_type = 'ARROWS'
ob_cube.lineart.crease_threshold = 0.0
_vg = ob_cube.vertex_groups.new(name='Bone')
for _i, _w in zip([1, 3, 5, 7, 14, 15, 16, 17, 18, 19, 20, 21, 22, 23, 36, 37, 38, 39, 40, 47, 48, 49, 50, 51], [0.9134, 0.9135, 0.9132, 0.9133, 0.02043, 0.07394, 0.258, 0.5708, 0.8223, 0.8226, 0.5716, 0.255, 0.07453, 0.02055, 0.02048, 0.07485, 0.254, 0.5731, 0.8226, 0.02052, 0.07405, 0.2558, 0.5718, 0.8221]): _vg.add([_i], _w, 'REPLACE')
_vg = ob_cube.vertex_groups.new(name='Bone.004')
for _i, _w in zip([1, 3, 5, 7, 14, 15, 16, 17, 18, 19, 20, 21, 22, 23, 36, 37, 38, 39, 40, 47, 48, 49, 50, 51], [0.08655, 0.08647, 0.08676, 0.08667, 0.9796, 0.9261, 0.742, 0.4292, 0.1777, 0.1774, 0.4284, 0.745, 0.9255, 0.9795, 0.9795, 0.9251, 0.746, 0.4269, 0.1774, 0.9795, 0.9259, 0.7442, 0.4282, 0.1779]): _vg.add([_i], _w, 'REPLACE')
_vg = ob_cube.vertex_groups.new(name='Bone.003')
for _i, _w in zip([0, 2, 4, 6, 8, 9, 10, 11, 12, 13, 24, 25, 26, 27, 28, 29, 30, 31, 32, 33, 34, 35, 41, 42, 43, 44, 45, 46], [0.0002467, 0.0002457, 0.0002477, 0.0002459, 0.0009121, 0.005947, 0.03896, 0.1873, 0.5067, 0.8108, 0.8113, 0.5053, 0.1865, 0.03942, 0.005969, 0.0009172, 0.0009145, 0.005949, 0.03969, 0.1868, 0.5065, 0.8115, 0.0009198, 0.005942, 0.03896, 0.1872, 0.5064, 0.8113]): _vg.add([_i], _w, 'REPLACE')
_vg = ob_cube.vertex_groups.new(name='Bone.002')
for _i, _w in zip([0, 2, 4, 6, 8, 9, 10, 11, 12, 13, 24, 25, 26, 27, 28, 29, 30, 31, 32, 33, 34, 35, 41, 42, 43, 44, 45, 46], [0.06393, 0.06369, 0.06394, 0.0637, 0.1362, 0.3579, 0.6589, 0.7337, 0.4803, 0.1875, 0.1869, 0.4815, 0.734, 0.6617, 0.3584, 0.1365, 0.1365, 0.358, 0.6607, 0.7342, 0.4805, 0.1868, 0.1368, 0.3581, 0.6593, 0.7338, 0.4806, 0.187]): _vg.add([_i], _w, 'REPLACE')
_vg = ob_cube.vertex_groups.new(name='Bone.001')
for _i, _w in zip([0, 2, 4, 6, 8, 9, 10, 11, 12, 13, 24, 25, 26, 27, 28, 29, 30, 31, 32, 33, 34, 35, 41, 42, 43, 44, 45, 46], [0.9358, 0.9361, 0.9358, 0.9361, 0.8629, 0.6362, 0.3021, 0.07898, 0.013, 0.00173, 0.00172, 0.01311, 0.07949, 0.2989, 0.6356, 0.8626, 0.8626, 0.636, 0.2996, 0.07908, 0.01301, 0.001728, 0.8623, 0.6359, 0.3017, 0.07894, 0.01305, 0.001717]): _vg.add([_i], _w, 'REPLACE')
_m = ob_cube.modifiers.new('Armature', 'ARMATURE')
_m.object = ob_armature
ob_light.location = (4.076, 1.005, 5.904)
ob_light.rotation_euler = (0.6503, 0.05522, 1.866)
ob_light.lock_rotations_4d = False
ob_light.empty_display_type = 'ARROWS'
ob_light.color = (0.0, 0.0, 0.0, 0.0)
ob_light.lineart.crease_threshold = 0.0
ob_camera.location = (7.359, -6.926, 4.958)
ob_camera.rotation_euler = (1.109, 0.0, 0.8149)
ob_camera.lock_rotations_4d = False
ob_camera.empty_display_type = 'ARROWS'
ob_camera.color = (0.0, 0.0, 0.0, 0.0)
ob_camera.display_type = 'WIRE'
ob_camera.lineart.crease_threshold = 0.0
ob_armature.location = (0.0, 0.0, 0.0)
ob_armature.show_in_front = True
ob_cube_001.parent = ob_armature_001
ob_cube_001.location = (0.0, 0.0, 0.0)
_vg = ob_cube_001.vertex_groups.new(name='Bone')
for _i, _w in zip([0, 2, 4, 6, 8, 9, 10, 11, 12, 13, 14, 15, 50, 51, 52, 53, 54, 55, 56, 57, 75, 76, 77, 78, 79, 80, 81, 82, 100, 101, 102, 103, 104, 105, 106, 107], [0.792, 0.7921, 0.7927, 0.7922, 0.7549, 0.6806, 0.5786, 0.4524, 0.3275, 0.2111, 0.1175, 0.04507, 0.04502, 0.1181, 0.2112, 0.3269, 0.4537, 0.5788, 0.6799, 0.755, 0.04497, 0.1174, 0.2109, 0.3272, 0.4537, 0.5788, 0.6804, 0.7552, 0.04474, 0.1178, 0.211, 0.3264, 0.4523, 0.5793, 0.6807, 0.7557]): _vg.add([_i], _w, 'REPLACE')
_vg = ob_cube_001.vertex_groups.new(name='Bone.005')
for _i, _w in zip([0, 2, 4, 6, 8, 9, 10, 11, 12, 13, 14, 15, 16, 17, 18, 19, 46, 47, 48, 49, 50, 51, 52, 53, 54, 55, 56, 57, 71, 72, 73, 74, 75, 76, 77, 78, 79, 80, 81, 82, 96, 97, 98, 99, 100, 101, 102, 103, 104, 105, 106, 107], [0.1996, 0.1995, 0.199, 0.1994, 0.234, 0.302, 0.3919, 0.4949, 0.5803, 0.6289, 0.6226, 0.5644, 0.4381, 0.2986, 0.1785, 0.08914, 0.08892, 0.1774, 0.2971, 0.4372, 0.5642, 0.6228, 0.6292, 0.5807, 0.494, 0.3919, 0.3027, 0.234, 0.08938, 0.1782, 0.2959, 0.4362, 0.5642, 0.6227, 0.6292, 0.5804, 0.4939, 0.3919, 0.3023, 0.2339, 0.08959, 0.1779, 0.297, 0.4367, 0.5639, 0.6229, 0.6294, 0.581, 0.495, 0.3913, 0.3019, 0.2333]): _vg.add([_i], _w, 'REPLACE')
_vg = ob_cube_001.vertex_groups.new(name='Bone.004')
for _i, _w in zip([0, 2, 4, 6, 8, 9, 10, 11, 12, 13, 14, 15, 16, 17, 18, 19, 20, 21, 22, 23, 24, 41, 42, 43, 44, 45, 46, 47, 48, 49, 50, 51, 52, 53, 54, 55, 56, 57, 66, 67, 68, 69, 70, 71, 72, 73, 74, 75, 76, 77, 78, 79, 80, 81, 82, 91, 92, 93, 94, 95, 96, 97, 98, 99, 100, 101, 102, 103, 104, 105, 106, 107], [0.008381, 0.008367, 0.008342, 0.008359, 0.01101, 0.01735, 0.02942, 0.0527, 0.09223, 0.16, 0.2599, 0.3905, 0.5091, 0.5721, 0.5874, 0.5472, 0.4649, 0.3111, 0.1908, 0.09632, 0.02427, 0.02425, 0.09677, 0.1909, 0.3116, 0.4654, 0.5476, 0.5877, 0.5728, 0.5095, 0.3907, 0.2591, 0.1596, 0.09243, 0.05237, 0.02933, 0.01739, 0.01099, 0.02448, 0.09629, 0.1905, 0.3116, 0.465, 0.5474, 0.5878, 0.5733, 0.5101, 0.3909, 0.2598, 0.1599, 0.09242, 0.05238, 0.02935, 0.01735, 0.01099, 0.02444, 0.09692, 0.1912, 0.3114, 0.4645, 0.5474, 0.5876, 0.5727, 0.5098, 0.3913, 0.2593, 0.1596, 0.09254, 0.05277, 0.02937, 0.01735, 0.01097]): _vg.add([_i], _w, 'REPLACE')
_vg = ob_cube_001.vertex_groups.new(name='Bone.003')
for _i, _w in zip([1, 3, 5, 7, 16, 17, 18, 19, 20, 21, 22, 23, 24, 25, 26, 27, 28, 29, 30, 31, 32, 33, 34, 35, 36, 37, 38, 39, 40, 41, 42, 43, 44, 45, 46, 47, 48, 49, 58, 59, 60, 61, 62, 63, 64, 65, 66, 67, 68, 69, 70, 71, 72, 73, 74, 83, 84, 85, 86, 87, 88, 89, 90, 91, 92, 93, 94, 95, 96, 97, 98, 99], [0.006341, 0.006351, 0.006338, 0.006356, 0.05287, 0.1292, 0.2341, 0.3636, 0.5157, 0.5778, 0.5928, 0.5527, 0.4737, 0.3318, 0.2128, 0.1265, 0.07103, 0.04, 0.02234, 0.01318, 0.008331, 0.008365, 0.01324, 0.02234, 0.0402, 0.07166, 0.1267, 0.2126, 0.3312, 0.473, 0.5526, 0.5925, 0.5774, 0.5152, 0.3635, 0.2349, 0.1301, 0.05325, 0.008368, 0.01324, 0.02235, 0.04023, 0.07178, 0.1272, 0.2127, 0.3317, 0.474, 0.5523, 0.5923, 0.5773, 0.5156, 0.3632, 0.234, 0.1308, 0.05372, 0.00833, 0.01319, 0.02232, 0.04013, 0.07184, 0.1274, 0.2127, 0.3309, 0.4735, 0.5528, 0.5927, 0.5777, 0.516, 0.363, 0.2345, 0.1303, 0.05352]): _vg.add([_i], _w, 'REPLACE')
_vg = ob_cube_001.vertex_groups.new(name='Bone.002')
for _i, _w in zip([1, 3, 5, 7, 20, 21, 22, 23, 24, 25, 26, 27, 28, 29, 30, 31, 32, 33, 34, 35, 36, 37, 38, 39, 40, 41, 42, 43, 44, 45, 58, 59, 60, 61, 62, 63, 64, 65, 66, 67, 68, 69, 70, 83, 84, 85, 86, 87, 88, 89, 90, 91, 92, 93, 94, 95], [0.1641, 0.1642, 0.164, 0.1642, 0.0194, 0.1112, 0.2165, 0.351, 0.5021, 0.5931, 0.6305, 0.6108, 0.5399, 0.4431, 0.3401, 0.2555, 0.194, 0.1944, 0.2561, 0.3397, 0.4434, 0.5412, 0.6114, 0.6308, 0.5936, 0.5028, 0.3506, 0.2166, 0.1109, 0.0194, 0.1944, 0.2558, 0.3396, 0.4432, 0.5412, 0.6115, 0.6307, 0.5931, 0.5015, 0.3514, 0.2171, 0.111, 0.01943, 0.1939, 0.2555, 0.3396, 0.443, 0.5412, 0.6118, 0.6308, 0.5935, 0.5021, 0.3503, 0.216, 0.1109, 0.01944]): _vg.add([_i], _w, 'REPLACE')
_vg = ob_cube_001.vertex_groups.new(name='Bone.001')
for _i, _w in zip([1, 3, 5, 7, 25, 26, 27, 28, 29, 30, 31, 32, 33, 34, 35, 36, 37, 38, 39, 40, 58, 59, 60, 61, 62, 63, 64, 65, 83, 84, 85, 86, 87, 88, 89, 90], [0.8296, 0.8295, 0.8297, 0.8295, 0.07515, 0.1567, 0.2627, 0.389, 0.5169, 0.6376, 0.7314, 0.7976, 0.7972, 0.7307, 0.6379, 0.5164, 0.3872, 0.2618, 0.1566, 0.07526, 0.7973, 0.7309, 0.638, 0.5165, 0.3871, 0.2614, 0.1566, 0.07516, 0.7977, 0.7313, 0.6381, 0.5169, 0.3869, 0.2609, 0.1565, 0.07559]): _vg.add([_i], _w, 'REPLACE')
_vg = ob_cube_001.vertex_groups.new(name='Bone.006')
for _i, _w in zip([108, 109, 110, 111, 112, 113, 114, 115, 116, 117, 118, 119, 120, 121, 122, 123, 138, 139, 140, 141, 142, 143, 158, 159, 160, 161, 162, 163, 164, 165, 166, 167, 168, 183, 184, 185, 186, 187, 188, 189, 190, 191, 192, 193, 208, 209, 210, 211, 212, 213, 214, 215], [0.9979, 0.0, 0.9979, 0.0, 0.9973, 0.0, 0.9971, 0.0, 0.9791, 0.9229, 0.7445, 0.5297, 0.2115, 0.06032, 0.006895, 0.0002489, 0.0, 0.0, 0.0, 0.0, 0.0, 0.0, 0.0002008, 0.006848, 0.0562, 0.2056, 0.4871, 0.7734, 0.9163, 0.9828, 0.0, 0.0, 0.0, 0.0002132, 0.006208, 0.06646, 0.2243, 0.4992, 0.7408, 0.9185, 0.9818, 0.0, 0.0, 0.0, 0.0001842, 0.006379, 0.05844, 0.2195, 0.4797, 0.7635, 0.9223, 0.9819]): _vg.add([_i], _w, 'REPLACE')
_vg = ob_cube_001.vertex_groups.new(name='Bone.007')
for _i, _w in zip([108, 110, 112, 114, 116, 117, 118, 119, 120, 121, 122, 123, 124, 125, 126, 127, 154, 155, 156, 157, 158, 159, 160, 161, 162, 163, 164, 165, 179, 180, 181, 182, 183, 184, 185, 186, 187, 188, 189, 190, 204, 205, 206, 207, 208, 209, 210, 211, 212, 213, 214, 215], [0.002108, 0.002066, 0.002676, 0.002852, 0.02094, 0.07712, 0.2555, 0.4703, 0.7879, 0.9303, 0.9065, 0.6904, 0.3936, 0.1341, 0.02428, 0.001968, 0.001535, 0.0236, 0.1452, 0.3935, 0.6943, 0.9144, 0.9333, 0.7939, 0.5129, 0.2266, 0.08372, 0.01717, 0.001161, 0.02493, 0.1416, 0.3944, 0.7083, 0.897, 0.9222, 0.7752, 0.5008, 0.2592, 0.08155, 0.01817, 0.001526, 0.02538, 0.1442, 0.4203, 0.701, 0.9106, 0.9303, 0.7798, 0.5203, 0.2365, 0.07773, 0.01806]): _vg.add([_i], _w, 'REPLACE')
_vg = ob_cube_001.vertex_groups.new(name='Bone.008')
for _i, _w in zip([108, 110, 112, 114, 116, 117, 118, 119, 120, 121, 122, 123, 124, 125, 126, 127, 128, 129, 130, 131, 132, 149, 150, 151, 152, 153, 154, 155, 156, 157, 158, 159, 160, 161, 162, 163, 164, 165, 174, 175, 176, 177, 178, 179, 180, 181, 182, 183, 184, 185, 186, 187, 188, 189, 190, 199, 200, 201, 202, 203, 204, 205, 206, 207, 208, 209, 210, 211, 212, 213, 214, 215], [0.0, 0.0, 0.0, 0.0, 0.0, 0.0, 0.0, 2.223e-06, 0.0005387, 0.009415, 0.08657, 0.3094, 0.6062, 0.8574, 0.9066, 0.7583, 0.41, 0.1663, 0.03672, 0.001864, 3.95e-05, 2.953e-05, 0.002438, 0.02802, 0.1713, 0.4393, 0.7439, 0.9075, 0.8465, 0.6062, 0.3055, 0.0788, 0.01053, 0.0005492, 3.676e-06, 0.0, 0.0, 0.0, 5.665e-05, 0.001974, 0.03106, 0.1746, 0.4503, 0.7004, 0.9101, 0.8498, 0.6053, 0.2915, 0.09678, 0.01134, 0.0004657, 3.141e-06, 0.0, 0.0, 0.0, 3.936e-05, 0.002515, 0.03384, 0.1681, 0.429, 0.7208, 0.9035, 0.8484, 0.5794, 0.2988, 0.08302, 0.01127, 0.0006748, 3.918e-06, 0.0, 0.0, 0.0]): _vg.add([_i], _w, 'REPLACE')
_vg = ob_cube_001.vertex_groups.new(name='Bone.009')
for _i, _w in zip([124, 125, 126, 127, 128, 129, 130, 131, 132, 133, 134, 135, 136, 137, 144, 145, 146, 147, 148, 149, 150, 151, 152, 153, 154, 155, 156, 157, 169, 170, 171, 172, 173, 174, 175, 176, 177, 178, 179, 180, 181, 182, 194, 195, 196, 197, 198, 199, 200, 201, 202, 203, 204, 205, 206, 207], [0.0002778, 0.008476, 0.06912, 0.2398, 0.5898, 0.8285, 0.9048, 0.7567, 0.4921, 0.1971, 0.04265, 0.003526, 6.42e-05, 7.767e-08, 1.62e-07, 7.586e-05, 0.00293, 0.03853, 0.2287, 0.4757, 0.756, 0.9072, 0.823, 0.5606, 0.2546, 0.06889, 0.008281, 0.0003166, 9.311e-08, 9.841e-05, 0.003621, 0.04415, 0.1809, 0.4943, 0.7777, 0.9033, 0.8202, 0.5496, 0.2985, 0.06494, 0.008635, 0.000341, 8.134e-08, 7.721e-05, 0.003834, 0.04171, 0.1953, 0.4684, 0.7671, 0.9129, 0.8263, 0.5709, 0.2777, 0.07114, 0.007418, 0.0002785]): _vg.add([_i], _w, 'REPLACE')
_vg = ob_cube_001.vertex_groups.new(name='Bone.010')
for _i, _w in zip([109, 111, 113, 115, 128, 129, 130, 131, 132, 133, 134, 135, 136, 137, 138, 139, 140, 141, 142, 143, 144, 145, 146, 147, 148, 149, 150, 151, 152, 153, 166, 167, 168, 169, 170, 171, 172, 173, 174, 175, 176, 177, 178, 191, 192, 193, 194, 195, 196, 197, 198, 199, 200, 201, 202, 203], [0.0002153, 0.0003173, 0.0003537, 0.0004661, 0.0001843, 0.005194, 0.05849, 0.2415, 0.5079, 0.8019, 0.9385, 0.8881, 0.6271, 0.3967, 0.1385, 0.03512, 0.005553, 0.00525, 0.03311, 0.1494, 0.375, 0.6575, 0.8651, 0.9411, 0.7706, 0.5243, 0.2415, 0.06481, 0.005672, 0.0001452, 0.005644, 0.03385, 0.1323, 0.3845, 0.6648, 0.8783, 0.9389, 0.8177, 0.5057, 0.2203, 0.06561, 0.005178, 0.0001132, 0.005577, 0.0359, 0.145, 0.3875, 0.6381, 0.8887, 0.9386, 0.8035, 0.5316, 0.2304, 0.05324, 0.005631, 0.0001404]): _vg.add([_i], _w, 'REPLACE')
_vg = ob_cube_001.vertex_groups.new(name='Bone.011')
for _i, _w in zip([109, 111, 113, 115, 133, 134, 135, 136, 137, 138, 139, 140, 141, 142, 143, 144, 145, 146, 147, 148, 166, 167, 168, 169, 170, 171, 172, 173, 191, 192, 193, 194, 195, 196, 197, 198], [0.9998, 0.9997, 0.9996, 0.9995, 0.0009696, 0.01885, 0.1083, 0.3729, 0.6033, 0.8615, 0.9649, 0.9944, 0.9948, 0.9669, 0.8506, 0.625, 0.3425, 0.132, 0.02042, 0.0007012, 0.9944, 0.9662, 0.8677, 0.6155, 0.3351, 0.1181, 0.01692, 0.001437, 0.9944, 0.9641, 0.855, 0.6125, 0.3618, 0.1075, 0.01973, 0.001132]): _vg.add([_i], _w, 'REPLACE')
_m = ob_cube_001.modifiers.new('Armature', 'ARMATURE')
_m.object = ob_armature_001
ob_armature_001.location = (0.0, 0.0, 0.0)
ob_armature_001.show_in_front = True

# ---- collection membership
col_collection.objects.link(ob_cube)
col_collection.objects.link(ob_light)
col_collection.objects.link(ob_camera)
col_collection.objects.link(ob_armature)
col_collection.objects.link(ob_cube_001)
col_collection.objects.link(ob_armature_001)

# ---- scene / render settings (as saved in the file)
scene.camera = ob_camera
scene.frame_start = 1; scene.frame_end = 250; scene.frame_set(1)
scene.render.engine = 'BLENDER_EEVEE_NEXT'
scene.cycles.sampling_pattern = 'TABULATED_SOBOL'
scene.eevee.ray_tracing_options.trace_max_roughness = 0.0
scene.view_settings.view_transform = 'Filmic'
bpy.context.view_layer.update()
